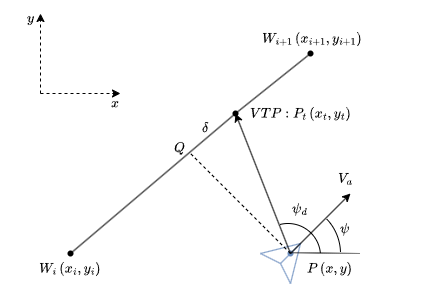

The diagram above was exported from draw.io. Its source (the exported page's mxGraphModel, read from the mxfile embedded in the PNG):
<mxGraphModel dx="868" dy="468" grid="1" gridSize="10" guides="1" tooltips="1" connect="1" arrows="1" fold="1" page="1" pageScale="1" pageWidth="850" pageHeight="1100" math="1" shadow="0">
  <root>
    <mxCell id="0" />
    <mxCell id="1" parent="0" />
    <mxCell id="evXw2Amf_UCuQ85DX8Iv-2" value="" style="endArrow=classic;html=1;rounded=0;dashed=1;" edge="1" parent="1">
      <mxGeometry width="50" height="50" relative="1" as="geometry">
        <mxPoint x="240" y="200" as="sourcePoint" />
        <mxPoint x="240" y="120" as="targetPoint" />
      </mxGeometry>
    </mxCell>
    <mxCell id="evXw2Amf_UCuQ85DX8Iv-3" value="" style="endArrow=classic;html=1;rounded=0;dashed=1;" edge="1" parent="1">
      <mxGeometry width="50" height="50" relative="1" as="geometry">
        <mxPoint x="240" y="200" as="sourcePoint" />
        <mxPoint x="320" y="200" as="targetPoint" />
      </mxGeometry>
    </mxCell>
    <mxCell id="evXw2Amf_UCuQ85DX8Iv-4" value="$$x$$" style="text;html=1;whiteSpace=wrap;strokeColor=none;fillColor=none;align=center;verticalAlign=middle;rounded=0;" vertex="1" parent="1">
      <mxGeometry x="290" y="200" width="50" height="20" as="geometry" />
    </mxCell>
    <mxCell id="evXw2Amf_UCuQ85DX8Iv-5" value="$$y$$" style="text;html=1;whiteSpace=wrap;strokeColor=none;fillColor=none;align=center;verticalAlign=middle;rounded=0;" vertex="1" parent="1">
      <mxGeometry x="200" y="110" width="60" height="30" as="geometry" />
    </mxCell>
    <mxCell id="evXw2Amf_UCuQ85DX8Iv-12" value="" style="endArrow=none;html=1;rounded=0;fillColor=#dae8fc;strokeColor=#6c8ebf;" edge="1" parent="1">
      <mxGeometry width="50" height="50" relative="1" as="geometry">
        <mxPoint x="500" y="350" as="sourcePoint" />
        <mxPoint x="460" y="360" as="targetPoint" />
      </mxGeometry>
    </mxCell>
    <mxCell id="evXw2Amf_UCuQ85DX8Iv-13" value="" style="endArrow=none;html=1;rounded=0;fillColor=#dae8fc;strokeColor=#6c8ebf;curved=0;" edge="1" parent="1">
      <mxGeometry width="50" height="50" relative="1" as="geometry">
        <mxPoint x="500" y="350" as="sourcePoint" />
        <mxPoint x="490" y="390" as="targetPoint" />
      </mxGeometry>
    </mxCell>
    <mxCell id="evXw2Amf_UCuQ85DX8Iv-14" value="" style="endArrow=none;html=1;rounded=0;fillColor=#dae8fc;strokeColor=#6c8ebf;" edge="1" parent="1">
      <mxGeometry width="50" height="50" relative="1" as="geometry">
        <mxPoint x="460" y="360" as="sourcePoint" />
        <mxPoint x="480" y="370" as="targetPoint" />
      </mxGeometry>
    </mxCell>
    <mxCell id="evXw2Amf_UCuQ85DX8Iv-15" value="" style="endArrow=none;html=1;rounded=0;fillColor=#dae8fc;strokeColor=#6c8ebf;curved=0;" edge="1" parent="1">
      <mxGeometry width="50" height="50" relative="1" as="geometry">
        <mxPoint x="490" y="390" as="sourcePoint" />
        <mxPoint x="480" y="370" as="targetPoint" />
      </mxGeometry>
    </mxCell>
    <mxCell id="evXw2Amf_UCuQ85DX8Iv-16" value="" style="endArrow=none;html=1;rounded=0;fillColor=#dae8fc;strokeColor=#6c8ebf;curved=0;" edge="1" parent="1" source="evXw2Amf_UCuQ85DX8Iv-18">
      <mxGeometry width="50" height="50" relative="1" as="geometry">
        <mxPoint x="500" y="350" as="sourcePoint" />
        <mxPoint x="480" y="370" as="targetPoint" />
      </mxGeometry>
    </mxCell>
    <mxCell id="evXw2Amf_UCuQ85DX8Iv-17" value="" style="endArrow=none;html=1;rounded=0;" edge="1" parent="1" source="evXw2Amf_UCuQ85DX8Iv-30">
      <mxGeometry width="50" height="50" relative="1" as="geometry">
        <mxPoint x="270" y="360" as="sourcePoint" />
        <mxPoint x="510" y="160" as="targetPoint" />
      </mxGeometry>
    </mxCell>
    <mxCell id="evXw2Amf_UCuQ85DX8Iv-19" value="" style="endArrow=none;html=1;rounded=0;fillColor=#dae8fc;strokeColor=#6c8ebf;curved=0;" edge="1" parent="1" target="evXw2Amf_UCuQ85DX8Iv-18">
      <mxGeometry width="50" height="50" relative="1" as="geometry">
        <mxPoint x="500" y="350" as="sourcePoint" />
        <mxPoint x="480" y="370" as="targetPoint" />
      </mxGeometry>
    </mxCell>
    <mxCell id="evXw2Amf_UCuQ85DX8Iv-18" value="" style="shape=waypoint;sketch=0;size=6;pointerEvents=1;points=[];fillColor=#dae8fc;resizable=0;rotatable=0;perimeter=centerPerimeter;snapToPoint=1;strokeColor=#6c8ebf;" vertex="1" parent="1">
      <mxGeometry x="480" y="350" width="20" height="20" as="geometry" />
    </mxCell>
    <mxCell id="evXw2Amf_UCuQ85DX8Iv-21" value="" style="endArrow=none;html=1;rounded=0;exitX=0.933;exitY=0.625;exitDx=0;exitDy=0;exitPerimeter=0;dashed=1;" edge="1" parent="1" source="evXw2Amf_UCuQ85DX8Iv-18">
      <mxGeometry width="50" height="50" relative="1" as="geometry">
        <mxPoint x="450" y="340" as="sourcePoint" />
        <mxPoint x="390" y="260" as="targetPoint" />
      </mxGeometry>
    </mxCell>
    <mxCell id="evXw2Amf_UCuQ85DX8Iv-22" value="$$W_i\left(x_i, y_i\right)$$" style="text;html=1;whiteSpace=wrap;strokeColor=none;fillColor=none;align=center;verticalAlign=middle;rounded=0;" vertex="1" parent="1">
      <mxGeometry x="240" y="360" width="60" height="30" as="geometry" />
    </mxCell>
    <mxCell id="evXw2Amf_UCuQ85DX8Iv-23" value="" style="shape=waypoint;sketch=0;size=6;pointerEvents=1;points=[];fillColor=none;resizable=0;rotatable=0;perimeter=centerPerimeter;snapToPoint=1;" vertex="1" parent="1">
      <mxGeometry x="260" y="350" width="20" height="20" as="geometry" />
    </mxCell>
    <mxCell id="evXw2Amf_UCuQ85DX8Iv-24" value="" style="shape=waypoint;sketch=0;size=6;pointerEvents=1;points=[];fillColor=none;resizable=0;rotatable=0;perimeter=centerPerimeter;snapToPoint=1;" vertex="1" parent="1">
      <mxGeometry x="500" y="150" width="20" height="20" as="geometry" />
    </mxCell>
    <mxCell id="evXw2Amf_UCuQ85DX8Iv-25" value="&lt;span style=&quot;color: rgb(0, 0, 0); font-family: Helvetica; font-size: 12px; font-style: normal; font-variant-ligatures: normal; font-variant-caps: normal; font-weight: 400; letter-spacing: normal; orphans: 2; text-align: center; text-indent: 0px; text-transform: none; widows: 2; word-spacing: 0px; -webkit-text-stroke-width: 0px; white-space: normal; background-color: rgb(236, 236, 236); text-decoration-thickness: initial; text-decoration-style: initial; text-decoration-color: initial; float: none; display: inline !important;&quot;&gt;$$W_{i+1}\left(x_{i+1}, y_{i+1}\right)$$&lt;/span&gt;" style="text;whiteSpace=wrap;html=1;" vertex="1" parent="1">
      <mxGeometry x="460" y="120" width="170" height="40" as="geometry" />
    </mxCell>
    <mxCell id="evXw2Amf_UCuQ85DX8Iv-26" value="$$P\left(x, y\right)$$" style="text;html=1;whiteSpace=wrap;strokeColor=none;fillColor=none;align=center;verticalAlign=middle;rounded=0;" vertex="1" parent="1">
      <mxGeometry x="500" y="360" width="60" height="30" as="geometry" />
    </mxCell>
    <mxCell id="evXw2Amf_UCuQ85DX8Iv-28" value="" style="endArrow=none;html=1;rounded=0;entryX=1;entryY=0;entryDx=0;entryDy=0;dashed=1;dashPattern=1 1;" edge="1" parent="1" target="evXw2Amf_UCuQ85DX8Iv-26">
      <mxGeometry width="50" height="50" relative="1" as="geometry">
        <mxPoint x="490" y="359.17" as="sourcePoint" />
        <mxPoint x="610" y="359.17" as="targetPoint" />
      </mxGeometry>
    </mxCell>
    <mxCell id="evXw2Amf_UCuQ85DX8Iv-32" value="" style="endArrow=none;html=1;rounded=0;" edge="1" parent="1" target="evXw2Amf_UCuQ85DX8Iv-30">
      <mxGeometry width="50" height="50" relative="1" as="geometry">
        <mxPoint x="270" y="360" as="sourcePoint" />
        <mxPoint x="510" y="160" as="targetPoint" />
      </mxGeometry>
    </mxCell>
    <mxCell id="evXw2Amf_UCuQ85DX8Iv-30" value="" style="shape=waypoint;sketch=0;size=6;pointerEvents=1;points=[];fillColor=none;resizable=0;rotatable=0;perimeter=centerPerimeter;snapToPoint=1;" vertex="1" parent="1">
      <mxGeometry x="425" y="210" width="20" height="20" as="geometry" />
    </mxCell>
    <mxCell id="evXw2Amf_UCuQ85DX8Iv-33" value="" style="endArrow=classic;html=1;rounded=0;entryX=-0.25;entryY=1;entryDx=0;entryDy=0;entryPerimeter=0;exitX=0.233;exitY=0.425;exitDx=0;exitDy=0;exitPerimeter=0;" edge="1" parent="1" source="evXw2Amf_UCuQ85DX8Iv-18" target="evXw2Amf_UCuQ85DX8Iv-30">
      <mxGeometry width="50" height="50" relative="1" as="geometry">
        <mxPoint x="450" y="340" as="sourcePoint" />
        <mxPoint x="500" y="290" as="targetPoint" />
      </mxGeometry>
    </mxCell>
    <mxCell id="evXw2Amf_UCuQ85DX8Iv-35" value="$$VTP: P_t\left(x_t, y_t\right)$$" style="text;html=1;whiteSpace=wrap;strokeColor=none;fillColor=none;align=center;verticalAlign=middle;rounded=0;rotation=0;direction=east;" vertex="1" parent="1">
      <mxGeometry x="470" y="205" width="60" height="30" as="geometry" />
    </mxCell>
    <mxCell id="evXw2Amf_UCuQ85DX8Iv-38" value="$$\delta$$" style="text;html=1;whiteSpace=wrap;strokeColor=none;fillColor=none;align=center;verticalAlign=middle;rounded=0;" vertex="1" parent="1">
      <mxGeometry x="390" y="220" width="30" height="30" as="geometry" />
    </mxCell>
    <mxCell id="evXw2Amf_UCuQ85DX8Iv-41" value="" style="verticalLabelPosition=bottom;verticalAlign=top;html=1;shape=mxgraph.basic.arc;startAngle=0.12737527054518535;endAngle=0.24581267844784732;" vertex="1" parent="1">
      <mxGeometry x="440" y="310" width="100" height="100" as="geometry" />
    </mxCell>
    <mxCell id="evXw2Amf_UCuQ85DX8Iv-42" value="" style="endArrow=classic;html=1;rounded=0;" edge="1" parent="1">
      <mxGeometry width="50" height="50" relative="1" as="geometry">
        <mxPoint x="490" y="360" as="sourcePoint" />
        <mxPoint x="550" y="300" as="targetPoint" />
      </mxGeometry>
    </mxCell>
    <mxCell id="evXw2Amf_UCuQ85DX8Iv-39" value="" style="verticalLabelPosition=bottom;verticalAlign=top;html=1;shape=mxgraph.basic.arc;startAngle=0.9610104348113153;endAngle=0.23648745989510966;fixedWidth=1;" vertex="1" parent="1">
      <mxGeometry x="455" y="330" width="65" height="65" as="geometry" />
    </mxCell>
    <mxCell id="evXw2Amf_UCuQ85DX8Iv-43" value="$$\psi_d$$" style="text;html=1;whiteSpace=wrap;strokeColor=none;fillColor=none;align=center;verticalAlign=middle;rounded=0;" vertex="1" parent="1">
      <mxGeometry x="470" y="300" width="60" height="30" as="geometry" />
    </mxCell>
    <mxCell id="evXw2Amf_UCuQ85DX8Iv-44" value="$$\psi$$" style="text;html=1;whiteSpace=wrap;strokeColor=none;fillColor=none;align=center;verticalAlign=middle;rounded=0;" vertex="1" parent="1">
      <mxGeometry x="515" y="320" width="60" height="30" as="geometry" />
    </mxCell>
    <mxCell id="evXw2Amf_UCuQ85DX8Iv-45" value="$$V_a$$" style="text;html=1;whiteSpace=wrap;strokeColor=none;fillColor=none;align=center;verticalAlign=middle;rounded=0;" vertex="1" parent="1">
      <mxGeometry x="515" y="270" width="60" height="30" as="geometry" />
    </mxCell>
    <mxCell id="evXw2Amf_UCuQ85DX8Iv-48" value="$$Q$$" style="text;html=1;whiteSpace=wrap;strokeColor=none;fillColor=none;align=center;verticalAlign=middle;rounded=0;" vertex="1" parent="1">
      <mxGeometry x="350" y="240" width="60" height="30" as="geometry" />
    </mxCell>
  </root>
</mxGraphModel>